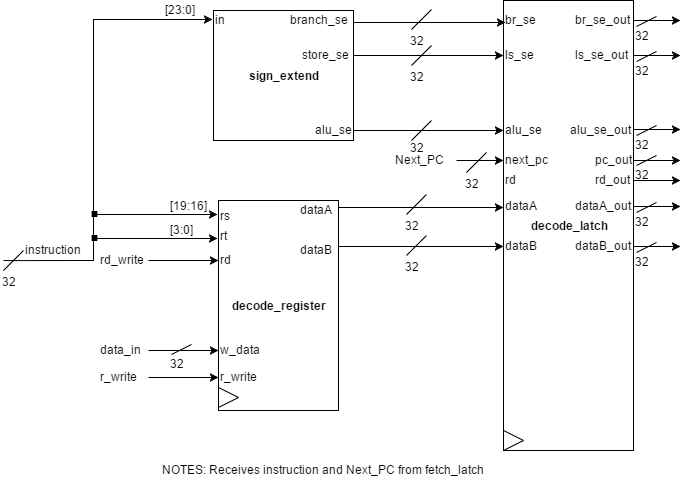

The diagram above was exported from draw.io. Its source (the exported page's mxGraphModel, read from the mxfile embedded in the PNG):
<mxGraphModel dx="786" dy="713" grid="1" gridSize="10" guides="1" tooltips="1" connect="1" arrows="1" fold="1" page="1" pageScale="1" pageWidth="850" pageHeight="1100" background="#ffffff" math="0" shadow="0">
  <root>
    <mxCell id="0" />
    <mxCell id="1" parent="0" />
    <mxCell id="5e7bd94d759cac52-1" value="&lt;b&gt;sign_extend&lt;/b&gt;" style="whiteSpace=wrap;html=1;" vertex="1" parent="1">
      <mxGeometry x="340" y="160" width="140" height="130" as="geometry" />
    </mxCell>
    <mxCell id="5e7bd94d759cac52-2" value="in" style="text;html=1;resizable=0;points=[];autosize=1;align=left;verticalAlign=top;spacingTop=-4;" vertex="1" parent="1">
      <mxGeometry x="340" y="160" width="30" height="20" as="geometry" />
    </mxCell>
    <mxCell id="5e7bd94d759cac52-3" value="branch_se" style="text;html=1;resizable=0;points=[];autosize=1;align=left;verticalAlign=top;spacingTop=-4;" vertex="1" parent="1">
      <mxGeometry x="415" y="160" width="70" height="20" as="geometry" />
    </mxCell>
    <mxCell id="5e7bd94d759cac52-4" value="store_se" style="text;html=1;resizable=0;points=[];autosize=1;align=left;verticalAlign=top;spacingTop=-4;" vertex="1" parent="1">
      <mxGeometry x="427" y="195" width="60" height="20" as="geometry" />
    </mxCell>
    <mxCell id="5e7bd94d759cac52-5" value="alu_se" style="text;html=1;resizable=0;points=[];autosize=1;align=left;verticalAlign=top;spacingTop=-4;" vertex="1" parent="1">
      <mxGeometry x="440" y="270" width="50" height="20" as="geometry" />
    </mxCell>
    <mxCell id="5e7bd94d759cac52-6" value="&lt;b&gt;decode_register&lt;/b&gt;" style="whiteSpace=wrap;html=1;" vertex="1" parent="1">
      <mxGeometry x="345" y="350" width="120" height="210" as="geometry" />
    </mxCell>
    <mxCell id="5e7bd94d759cac52-7" value="rs" style="text;html=1;resizable=0;points=[];autosize=1;align=left;verticalAlign=top;spacingTop=-4;" vertex="1" parent="1">
      <mxGeometry x="345" y="356" width="30" height="20" as="geometry" />
    </mxCell>
    <mxCell id="5e7bd94d759cac52-8" value="rt" style="text;html=1;resizable=0;points=[];autosize=1;align=left;verticalAlign=top;spacingTop=-4;" vertex="1" parent="1">
      <mxGeometry x="345" y="376" width="20" height="20" as="geometry" />
    </mxCell>
    <mxCell id="5e7bd94d759cac52-9" value="rd" style="text;html=1;resizable=0;points=[];autosize=1;align=left;verticalAlign=top;spacingTop=-4;" vertex="1" parent="1">
      <mxGeometry x="345" y="400" width="30" height="20" as="geometry" />
    </mxCell>
    <mxCell id="5e7bd94d759cac52-10" value="w_data" style="text;html=1;resizable=0;points=[];autosize=1;align=left;verticalAlign=top;spacingTop=-4;" vertex="1" parent="1">
      <mxGeometry x="345" y="490" width="60" height="20" as="geometry" />
    </mxCell>
    <mxCell id="5e7bd94d759cac52-11" value="r_write" style="text;html=1;resizable=0;points=[];autosize=1;align=left;verticalAlign=top;spacingTop=-4;" vertex="1" parent="1">
      <mxGeometry x="345" y="517" width="50" height="20" as="geometry" />
    </mxCell>
    <mxCell id="5e7bd94d759cac52-12" value="dataA" style="text;html=1;resizable=0;points=[];autosize=1;align=left;verticalAlign=top;spacingTop=-4;" vertex="1" parent="1">
      <mxGeometry x="425" y="350" width="50" height="20" as="geometry" />
    </mxCell>
    <mxCell id="5e7bd94d759cac52-13" value="dataB" style="text;html=1;resizable=0;points=[];autosize=1;align=left;verticalAlign=top;spacingTop=-4;" vertex="1" parent="1">
      <mxGeometry x="425" y="390" width="50" height="20" as="geometry" />
    </mxCell>
    <mxCell id="5e7bd94d759cac52-14" value="&lt;b&gt;decode_latch&lt;/b&gt;" style="whiteSpace=wrap;html=1;" vertex="1" parent="1">
      <mxGeometry x="630" y="150" width="130" height="450" as="geometry" />
    </mxCell>
    <mxCell id="5e7bd94d759cac52-15" value="br_se" style="text;html=1;resizable=0;points=[];autosize=1;align=left;verticalAlign=top;spacingTop=-4;" vertex="1" parent="1">
      <mxGeometry x="630" y="160" width="50" height="20" as="geometry" />
    </mxCell>
    <mxCell id="5e7bd94d759cac52-16" value="ls_se" style="text;html=1;resizable=0;points=[];autosize=1;align=left;verticalAlign=top;spacingTop=-4;" vertex="1" parent="1">
      <mxGeometry x="630" y="195" width="40" height="20" as="geometry" />
    </mxCell>
    <mxCell id="5e7bd94d759cac52-17" value="alu_se" style="text;html=1;resizable=0;points=[];autosize=1;align=left;verticalAlign=top;spacingTop=-4;" vertex="1" parent="1">
      <mxGeometry x="630" y="270" width="50" height="20" as="geometry" />
    </mxCell>
    <mxCell id="5e7bd94d759cac52-18" value="next_pc" style="text;html=1;resizable=0;points=[];autosize=1;align=left;verticalAlign=top;spacingTop=-4;" vertex="1" parent="1">
      <mxGeometry x="630" y="300" width="60" height="20" as="geometry" />
    </mxCell>
    <mxCell id="5e7bd94d759cac52-19" value="rd" style="text;html=1;resizable=0;points=[];autosize=1;align=left;verticalAlign=top;spacingTop=-4;" vertex="1" parent="1">
      <mxGeometry x="630" y="320" width="30" height="20" as="geometry" />
    </mxCell>
    <mxCell id="5e7bd94d759cac52-20" value="dataA" style="text;html=1;resizable=0;points=[];autosize=1;align=left;verticalAlign=top;spacingTop=-4;" vertex="1" parent="1">
      <mxGeometry x="630" y="346" width="50" height="20" as="geometry" />
    </mxCell>
    <mxCell id="5e7bd94d759cac52-21" value="dataB" style="text;html=1;resizable=0;points=[];autosize=1;align=left;verticalAlign=top;spacingTop=-4;" vertex="1" parent="1">
      <mxGeometry x="630" y="386" width="50" height="20" as="geometry" />
    </mxCell>
    <mxCell id="5e7bd94d759cac52-24" value="" style="group" vertex="1" connectable="0" parent="1">
      <mxGeometry x="345" y="537" width="20" height="20" as="geometry" />
    </mxCell>
    <mxCell id="5e7bd94d759cac52-22" value="" style="endArrow=none;html=1;endFill=0;" edge="1" parent="5e7bd94d759cac52-24">
      <mxGeometry width="50" height="50" relative="1" as="geometry">
        <mxPoint as="sourcePoint" />
        <mxPoint x="20" y="10" as="targetPoint" />
      </mxGeometry>
    </mxCell>
    <mxCell id="5e7bd94d759cac52-23" value="" style="endArrow=none;html=1;endFill=0;" edge="1" parent="5e7bd94d759cac52-24">
      <mxGeometry width="50" height="50" relative="1" as="geometry">
        <mxPoint y="20" as="sourcePoint" />
        <mxPoint x="20" y="10" as="targetPoint" />
      </mxGeometry>
    </mxCell>
    <mxCell id="5e7bd94d759cac52-26" value="" style="group" vertex="1" connectable="0" parent="1">
      <mxGeometry x="630" y="580" width="20" height="20" as="geometry" />
    </mxCell>
    <mxCell id="5e7bd94d759cac52-27" value="" style="endArrow=none;html=1;endFill=0;" edge="1" parent="5e7bd94d759cac52-26">
      <mxGeometry width="50" height="50" relative="1" as="geometry">
        <mxPoint as="sourcePoint" />
        <mxPoint x="20" y="10" as="targetPoint" />
      </mxGeometry>
    </mxCell>
    <mxCell id="5e7bd94d759cac52-28" value="" style="endArrow=none;html=1;endFill=0;" edge="1" parent="5e7bd94d759cac52-26">
      <mxGeometry width="50" height="50" relative="1" as="geometry">
        <mxPoint y="20" as="sourcePoint" />
        <mxPoint x="20" y="10" as="targetPoint" />
      </mxGeometry>
    </mxCell>
    <mxCell id="5e7bd94d759cac52-29" value="br_se_out" style="text;html=1;resizable=0;points=[];autosize=1;align=left;verticalAlign=top;spacingTop=-4;" vertex="1" parent="1">
      <mxGeometry x="700" y="160" width="70" height="20" as="geometry" />
    </mxCell>
    <mxCell id="5e7bd94d759cac52-30" value="ls_se_out" style="text;html=1;resizable=0;points=[];autosize=1;align=left;verticalAlign=top;spacingTop=-4;" vertex="1" parent="1">
      <mxGeometry x="700" y="195" width="70" height="20" as="geometry" />
    </mxCell>
    <mxCell id="5e7bd94d759cac52-31" value="alu_se_out" style="text;html=1;resizable=0;points=[];autosize=1;align=left;verticalAlign=top;spacingTop=-4;" vertex="1" parent="1">
      <mxGeometry x="695" y="270" width="80" height="20" as="geometry" />
    </mxCell>
    <mxCell id="5e7bd94d759cac52-32" value="pc_out" style="text;html=1;resizable=0;points=[];autosize=1;align=left;verticalAlign=top;spacingTop=-4;" vertex="1" parent="1">
      <mxGeometry x="720" y="300" width="50" height="20" as="geometry" />
    </mxCell>
    <mxCell id="5e7bd94d759cac52-33" value="rd_out" style="text;html=1;resizable=0;points=[];autosize=1;align=left;verticalAlign=top;spacingTop=-4;" vertex="1" parent="1">
      <mxGeometry x="720" y="320" width="50" height="20" as="geometry" />
    </mxCell>
    <mxCell id="5e7bd94d759cac52-36" value="dataA_out" style="text;html=1;resizable=0;points=[];autosize=1;align=left;verticalAlign=top;spacingTop=-4;" vertex="1" parent="1">
      <mxGeometry x="700" y="346" width="70" height="20" as="geometry" />
    </mxCell>
    <mxCell id="5e7bd94d759cac52-39" value="dataB_out" style="text;html=1;resizable=0;points=[];autosize=1;align=left;verticalAlign=top;spacingTop=-4;" vertex="1" parent="1">
      <mxGeometry x="700" y="386" width="70" height="20" as="geometry" />
    </mxCell>
    <mxCell id="5e7bd94d759cac52-40" value="" style="endArrow=none;html=1;endFill=0;" edge="1" parent="1" source="5e7bd94d759cac52-79">
      <mxGeometry width="50" height="50" relative="1" as="geometry">
        <mxPoint x="130" y="410" as="sourcePoint" />
        <mxPoint x="220" y="410" as="targetPoint" />
      </mxGeometry>
    </mxCell>
    <mxCell id="5e7bd94d759cac52-41" value="instruction" style="text;html=1;resizable=0;points=[];autosize=1;align=left;verticalAlign=top;spacingTop=-4;" vertex="1" parent="1">
      <mxGeometry x="150" y="390" width="70" height="20" as="geometry" />
    </mxCell>
    <mxCell id="5e7bd94d759cac52-44" value="Next_PC" style="text;html=1;resizable=0;points=[];autosize=1;align=left;verticalAlign=top;spacingTop=-4;" vertex="1" parent="1">
      <mxGeometry x="520" y="300" width="60" height="20" as="geometry" />
    </mxCell>
    <mxCell id="5e7bd94d759cac52-45" value="" style="endArrow=classic;html=1;endFill=1;edgeStyle=orthogonalEdgeStyle;entryX=-0.033;entryY=0.45;entryPerimeter=0;rounded=0;" edge="1" parent="1" target="5e7bd94d759cac52-2">
      <mxGeometry width="50" height="50" relative="1" as="geometry">
        <mxPoint x="220" y="410" as="sourcePoint" />
        <mxPoint x="300" y="170" as="targetPoint" />
        <Array as="points">
          <mxPoint x="220" y="410" />
          <mxPoint x="220" y="169" />
        </Array>
      </mxGeometry>
    </mxCell>
    <mxCell id="5e7bd94d759cac52-46" value="[23:0]" style="text;html=1;resizable=0;points=[];autosize=1;align=left;verticalAlign=top;spacingTop=-4;" vertex="1" parent="1">
      <mxGeometry x="290" y="150" width="50" height="20" as="geometry" />
    </mxCell>
    <mxCell id="5e7bd94d759cac52-47" value="" style="endArrow=classic;html=1;endFill=1;entryX=-0.033;entryY=0.4;entryPerimeter=0;rounded=0;edgeStyle=orthogonalEdgeStyle;" edge="1" parent="1" target="5e7bd94d759cac52-7">
      <mxGeometry width="50" height="50" relative="1" as="geometry">
        <mxPoint x="220" y="400" as="sourcePoint" />
        <mxPoint x="350" y="410" as="targetPoint" />
        <Array as="points">
          <mxPoint x="220" y="410" />
          <mxPoint x="220" y="364" />
        </Array>
      </mxGeometry>
    </mxCell>
    <mxCell id="5e7bd94d759cac52-48" value="" style="endArrow=classic;startArrow=none;html=1;endFill=1;entryX=-0.05;entryY=0.6;entryPerimeter=0;startFill=0;edgeStyle=orthogonalEdgeStyle;rounded=0;" edge="1" parent="1" target="5e7bd94d759cac52-8">
      <mxGeometry width="50" height="50" relative="1" as="geometry">
        <mxPoint x="250" y="388" as="sourcePoint" />
        <mxPoint x="230" y="450" as="targetPoint" />
        <Array as="points">
          <mxPoint x="220" y="388" />
          <mxPoint x="220" y="388" />
        </Array>
      </mxGeometry>
    </mxCell>
    <mxCell id="5e7bd94d759cac52-49" value="[19:16]" style="text;html=1;resizable=0;points=[];autosize=1;align=left;verticalAlign=top;spacingTop=-4;" vertex="1" parent="1">
      <mxGeometry x="295" y="346" width="50" height="20" as="geometry" />
    </mxCell>
    <mxCell id="5e7bd94d759cac52-50" value="[3:0]" style="text;html=1;resizable=0;points=[];autosize=1;align=left;verticalAlign=top;spacingTop=-4;" vertex="1" parent="1">
      <mxGeometry x="295" y="370" width="40" height="20" as="geometry" />
    </mxCell>
    <mxCell id="5e7bd94d759cac52-51" value="" style="endArrow=classic;html=1;entryX=-0.083;entryY=0.5;entryPerimeter=0;" edge="1" parent="1">
      <mxGeometry width="50" height="50" relative="1" as="geometry">
        <mxPoint x="275" y="410" as="sourcePoint" />
        <mxPoint x="345" y="410" as="targetPoint" />
      </mxGeometry>
    </mxCell>
    <mxCell id="5e7bd94d759cac52-52" value="rd_write" style="text;html=1;resizable=0;points=[];autosize=1;align=left;verticalAlign=top;spacingTop=-4;" vertex="1" parent="1">
      <mxGeometry x="225" y="400" width="60" height="20" as="geometry" />
    </mxCell>
    <mxCell id="5e7bd94d759cac52-55" value="" style="endArrow=classic;html=1;entryX=-0.083;entryY=0.5;entryPerimeter=0;" edge="1" parent="1">
      <mxGeometry width="50" height="50" relative="1" as="geometry">
        <mxPoint x="275" y="527" as="sourcePoint" />
        <mxPoint x="345" y="527" as="targetPoint" />
      </mxGeometry>
    </mxCell>
    <mxCell id="5e7bd94d759cac52-56" value="r_write" style="text;html=1;resizable=0;points=[];autosize=1;align=left;verticalAlign=top;spacingTop=-4;" vertex="1" parent="1">
      <mxGeometry x="225" y="517" width="50" height="20" as="geometry" />
    </mxCell>
    <mxCell id="5e7bd94d759cac52-57" value="" style="endArrow=classic;html=1;entryX=-0.083;entryY=0.5;entryPerimeter=0;" edge="1" parent="1">
      <mxGeometry width="50" height="50" relative="1" as="geometry">
        <mxPoint x="275" y="500" as="sourcePoint" />
        <mxPoint x="345" y="500" as="targetPoint" />
      </mxGeometry>
    </mxCell>
    <mxCell id="5e7bd94d759cac52-58" value="data_in" style="text;html=1;resizable=0;points=[];autosize=1;align=left;verticalAlign=top;spacingTop=-4;" vertex="1" parent="1">
      <mxGeometry x="225" y="490" width="60" height="20" as="geometry" />
    </mxCell>
    <mxCell id="5e7bd94d759cac52-59" value="" style="endArrow=classic;html=1;entryX=0.04;entryY=0.6;entryPerimeter=0;" edge="1" parent="1" target="5e7bd94d759cac52-15">
      <mxGeometry width="50" height="50" relative="1" as="geometry">
        <mxPoint x="480" y="172" as="sourcePoint" />
        <mxPoint x="570" y="80" as="targetPoint" />
      </mxGeometry>
    </mxCell>
    <mxCell id="5e7bd94d759cac52-60" value="" style="endArrow=classic;html=1;" edge="1" parent="1">
      <mxGeometry width="50" height="50" relative="1" as="geometry">
        <mxPoint x="480" y="205" as="sourcePoint" />
        <mxPoint x="630" y="205" as="targetPoint" />
      </mxGeometry>
    </mxCell>
    <mxCell id="5e7bd94d759cac52-61" value="" style="endArrow=classic;html=1;" edge="1" parent="1">
      <mxGeometry width="50" height="50" relative="1" as="geometry">
        <mxPoint x="480" y="280" as="sourcePoint" />
        <mxPoint x="630" y="280" as="targetPoint" />
      </mxGeometry>
    </mxCell>
    <mxCell id="5e7bd94d759cac52-62" value="" style="endArrow=classic;html=1;" edge="1" parent="1">
      <mxGeometry width="50" height="50" relative="1" as="geometry">
        <mxPoint x="583" y="310" as="sourcePoint" />
        <mxPoint x="630" y="310" as="targetPoint" />
      </mxGeometry>
    </mxCell>
    <mxCell id="5e7bd94d759cac52-63" value="" style="endArrow=classic;html=1;" edge="1" parent="1">
      <mxGeometry width="50" height="50" relative="1" as="geometry">
        <mxPoint x="465" y="357" as="sourcePoint" />
        <mxPoint x="630" y="357" as="targetPoint" />
      </mxGeometry>
    </mxCell>
    <mxCell id="5e7bd94d759cac52-64" value="" style="endArrow=classic;html=1;" edge="1" parent="1">
      <mxGeometry width="50" height="50" relative="1" as="geometry">
        <mxPoint x="465" y="396" as="sourcePoint" />
        <mxPoint x="630" y="396" as="targetPoint" />
      </mxGeometry>
    </mxCell>
    <mxCell id="5e7bd94d759cac52-65" value="NOTES: Receives instruction and Next_PC from fetch_latch" style="text;html=1;resizable=0;points=[];autosize=1;align=left;verticalAlign=top;spacingTop=-4;" vertex="1" parent="1">
      <mxGeometry x="287" y="610" width="340" height="20" as="geometry" />
    </mxCell>
    <mxCell id="5e7bd94d759cac52-66" value="" style="endArrow=classic;html=1;" edge="1" parent="1">
      <mxGeometry width="50" height="50" relative="1" as="geometry">
        <mxPoint x="760" y="170" as="sourcePoint" />
        <mxPoint x="807" y="170" as="targetPoint" />
      </mxGeometry>
    </mxCell>
    <mxCell id="5e7bd94d759cac52-67" value="" style="endArrow=classic;html=1;" edge="1" parent="1">
      <mxGeometry width="50" height="50" relative="1" as="geometry">
        <mxPoint x="760" y="205" as="sourcePoint" />
        <mxPoint x="807" y="205" as="targetPoint" />
      </mxGeometry>
    </mxCell>
    <mxCell id="5e7bd94d759cac52-68" value="" style="endArrow=classic;html=1;" edge="1" parent="1">
      <mxGeometry width="50" height="50" relative="1" as="geometry">
        <mxPoint x="760" y="279" as="sourcePoint" />
        <mxPoint x="807" y="279" as="targetPoint" />
      </mxGeometry>
    </mxCell>
    <mxCell id="5e7bd94d759cac52-69" value="" style="endArrow=classic;html=1;" edge="1" parent="1">
      <mxGeometry width="50" height="50" relative="1" as="geometry">
        <mxPoint x="760" y="310" as="sourcePoint" />
        <mxPoint x="807" y="310" as="targetPoint" />
      </mxGeometry>
    </mxCell>
    <mxCell id="5e7bd94d759cac52-70" value="" style="endArrow=classic;html=1;" edge="1" parent="1">
      <mxGeometry width="50" height="50" relative="1" as="geometry">
        <mxPoint x="760" y="330" as="sourcePoint" />
        <mxPoint x="807" y="330" as="targetPoint" />
      </mxGeometry>
    </mxCell>
    <mxCell id="5e7bd94d759cac52-71" value="" style="endArrow=classic;html=1;" edge="1" parent="1">
      <mxGeometry width="50" height="50" relative="1" as="geometry">
        <mxPoint x="760" y="356" as="sourcePoint" />
        <mxPoint x="807" y="356" as="targetPoint" />
      </mxGeometry>
    </mxCell>
    <mxCell id="5e7bd94d759cac52-72" value="" style="endArrow=classic;html=1;" edge="1" parent="1">
      <mxGeometry width="50" height="50" relative="1" as="geometry">
        <mxPoint x="760" y="396" as="sourcePoint" />
        <mxPoint x="807" y="396" as="targetPoint" />
      </mxGeometry>
    </mxCell>
    <mxCell id="5e7bd94d759cac52-73" value="&lt;font style=&quot;font-size: 60px&quot;&gt;.&lt;/font&gt;" style="text;html=1;resizable=0;points=[];autosize=1;align=left;verticalAlign=top;spacingTop=-4;" vertex="1" parent="1">
      <mxGeometry x="211" y="308" width="30" height="30" as="geometry" />
    </mxCell>
    <mxCell id="5e7bd94d759cac52-78" value="&lt;font style=&quot;font-size: 60px&quot;&gt;.&lt;/font&gt;" style="text;html=1;resizable=0;points=[];autosize=1;align=left;verticalAlign=top;spacingTop=-4;" vertex="1" parent="1">
      <mxGeometry x="211" y="332" width="30" height="30" as="geometry" />
    </mxCell>
    <mxCell id="5e7bd94d759cac52-79" value="" style="endArrow=none;html=1;endFill=0;" edge="1" parent="1">
      <mxGeometry width="50" height="50" relative="1" as="geometry">
        <mxPoint x="130" y="420" as="sourcePoint" />
        <mxPoint x="150" y="400" as="targetPoint" />
      </mxGeometry>
    </mxCell>
    <mxCell id="5e7bd94d759cac52-80" value="" style="endArrow=none;html=1;endFill=0;" edge="1" parent="1" target="5e7bd94d759cac52-79">
      <mxGeometry width="50" height="50" relative="1" as="geometry">
        <mxPoint x="130" y="410" as="sourcePoint" />
        <mxPoint x="220" y="410" as="targetPoint" />
      </mxGeometry>
    </mxCell>
    <mxCell id="5e7bd94d759cac52-81" value="32" style="text;html=1;resizable=0;points=[];autosize=1;align=left;verticalAlign=top;spacingTop=-4;" vertex="1" parent="1">
      <mxGeometry x="127" y="422" width="30" height="20" as="geometry" />
    </mxCell>
    <mxCell id="5e7bd94d759cac52-82" value="" style="endArrow=none;html=1;endFill=0;" edge="1" parent="1">
      <mxGeometry width="50" height="50" relative="1" as="geometry">
        <mxPoint x="533" y="405" as="sourcePoint" />
        <mxPoint x="553" y="385" as="targetPoint" />
      </mxGeometry>
    </mxCell>
    <mxCell id="5e7bd94d759cac52-83" value="32" style="text;html=1;resizable=0;points=[];autosize=1;align=left;verticalAlign=top;spacingTop=-4;" vertex="1" parent="1">
      <mxGeometry x="530" y="407" width="30" height="20" as="geometry" />
    </mxCell>
    <mxCell id="5e7bd94d759cac52-84" value="" style="endArrow=none;html=1;endFill=0;" edge="1" parent="1">
      <mxGeometry width="50" height="50" relative="1" as="geometry">
        <mxPoint x="533" y="364" as="sourcePoint" />
        <mxPoint x="553" y="344" as="targetPoint" />
      </mxGeometry>
    </mxCell>
    <mxCell id="5e7bd94d759cac52-85" value="32" style="text;html=1;resizable=0;points=[];autosize=1;align=left;verticalAlign=top;spacingTop=-4;" vertex="1" parent="1">
      <mxGeometry x="530" y="366" width="30" height="20" as="geometry" />
    </mxCell>
    <mxCell id="5e7bd94d759cac52-86" value="" style="endArrow=none;html=1;endFill=0;" edge="1" parent="1">
      <mxGeometry width="50" height="50" relative="1" as="geometry">
        <mxPoint x="538" y="179" as="sourcePoint" />
        <mxPoint x="558" y="159" as="targetPoint" />
      </mxGeometry>
    </mxCell>
    <mxCell id="5e7bd94d759cac52-87" value="32" style="text;html=1;resizable=0;points=[];autosize=1;align=left;verticalAlign=top;spacingTop=-4;" vertex="1" parent="1">
      <mxGeometry x="535" y="181" width="30" height="20" as="geometry" />
    </mxCell>
    <mxCell id="5e7bd94d759cac52-88" value="" style="endArrow=none;html=1;endFill=0;" edge="1" parent="1">
      <mxGeometry width="50" height="50" relative="1" as="geometry">
        <mxPoint x="538" y="215" as="sourcePoint" />
        <mxPoint x="558" y="195" as="targetPoint" />
      </mxGeometry>
    </mxCell>
    <mxCell id="5e7bd94d759cac52-89" value="32" style="text;html=1;resizable=0;points=[];autosize=1;align=left;verticalAlign=top;spacingTop=-4;" vertex="1" parent="1">
      <mxGeometry x="535" y="217" width="30" height="20" as="geometry" />
    </mxCell>
    <mxCell id="5e7bd94d759cac52-90" value="" style="endArrow=none;html=1;endFill=0;" edge="1" parent="1">
      <mxGeometry width="50" height="50" relative="1" as="geometry">
        <mxPoint x="538" y="290" as="sourcePoint" />
        <mxPoint x="558" y="270" as="targetPoint" />
      </mxGeometry>
    </mxCell>
    <mxCell id="5e7bd94d759cac52-91" value="32" style="text;html=1;resizable=0;points=[];autosize=1;align=left;verticalAlign=top;spacingTop=-4;" vertex="1" parent="1">
      <mxGeometry x="535" y="288" width="30" height="20" as="geometry" />
    </mxCell>
    <mxCell id="5e7bd94d759cac52-92" value="" style="endArrow=none;html=1;endFill=0;" edge="1" parent="1">
      <mxGeometry width="50" height="50" relative="1" as="geometry">
        <mxPoint x="593" y="322" as="sourcePoint" />
        <mxPoint x="613" y="302" as="targetPoint" />
      </mxGeometry>
    </mxCell>
    <mxCell id="5e7bd94d759cac52-93" value="32" style="text;html=1;resizable=0;points=[];autosize=1;align=left;verticalAlign=top;spacingTop=-4;" vertex="1" parent="1">
      <mxGeometry x="590" y="324" width="30" height="20" as="geometry" />
    </mxCell>
    <mxCell id="5e7bd94d759cac52-94" value="" style="endArrow=none;html=1;endFill=0;" edge="1" parent="1">
      <mxGeometry width="50" height="50" relative="1" as="geometry">
        <mxPoint x="763" y="176" as="sourcePoint" />
        <mxPoint x="783" y="166" as="targetPoint" />
      </mxGeometry>
    </mxCell>
    <mxCell id="5e7bd94d759cac52-95" value="32" style="text;html=1;resizable=0;points=[];autosize=1;align=left;verticalAlign=top;spacingTop=-4;" vertex="1" parent="1">
      <mxGeometry x="760" y="176" width="30" height="20" as="geometry" />
    </mxCell>
    <mxCell id="5e7bd94d759cac52-100" value="" style="endArrow=none;html=1;endFill=0;" edge="1" parent="1">
      <mxGeometry width="50" height="50" relative="1" as="geometry">
        <mxPoint x="763" y="211" as="sourcePoint" />
        <mxPoint x="783" y="201" as="targetPoint" />
      </mxGeometry>
    </mxCell>
    <mxCell id="5e7bd94d759cac52-101" value="32" style="text;html=1;resizable=0;points=[];autosize=1;align=left;verticalAlign=top;spacingTop=-4;" vertex="1" parent="1">
      <mxGeometry x="760" y="211" width="30" height="20" as="geometry" />
    </mxCell>
    <mxCell id="5e7bd94d759cac52-102" value="" style="endArrow=none;html=1;endFill=0;" edge="1" parent="1">
      <mxGeometry width="50" height="50" relative="1" as="geometry">
        <mxPoint x="763" y="285" as="sourcePoint" />
        <mxPoint x="783" y="275" as="targetPoint" />
      </mxGeometry>
    </mxCell>
    <mxCell id="5e7bd94d759cac52-103" value="32" style="text;html=1;resizable=0;points=[];autosize=1;align=left;verticalAlign=top;spacingTop=-4;" vertex="1" parent="1">
      <mxGeometry x="760" y="285" width="30" height="20" as="geometry" />
    </mxCell>
    <mxCell id="5e7bd94d759cac52-104" value="" style="endArrow=none;html=1;endFill=0;" edge="1" parent="1">
      <mxGeometry width="50" height="50" relative="1" as="geometry">
        <mxPoint x="763" y="315" as="sourcePoint" />
        <mxPoint x="783" y="305" as="targetPoint" />
      </mxGeometry>
    </mxCell>
    <mxCell id="5e7bd94d759cac52-105" value="32" style="text;html=1;resizable=0;points=[];autosize=1;align=left;verticalAlign=top;spacingTop=-4;" vertex="1" parent="1">
      <mxGeometry x="760" y="315" width="30" height="20" as="geometry" />
    </mxCell>
    <mxCell id="5e7bd94d759cac52-106" value="" style="endArrow=none;html=1;endFill=0;" edge="1" parent="1">
      <mxGeometry width="50" height="50" relative="1" as="geometry">
        <mxPoint x="763" y="362" as="sourcePoint" />
        <mxPoint x="783" y="352" as="targetPoint" />
      </mxGeometry>
    </mxCell>
    <mxCell id="5e7bd94d759cac52-107" value="32" style="text;html=1;resizable=0;points=[];autosize=1;align=left;verticalAlign=top;spacingTop=-4;" vertex="1" parent="1">
      <mxGeometry x="760" y="362" width="30" height="20" as="geometry" />
    </mxCell>
    <mxCell id="5e7bd94d759cac52-108" value="" style="endArrow=none;html=1;endFill=0;" edge="1" parent="1">
      <mxGeometry width="50" height="50" relative="1" as="geometry">
        <mxPoint x="763" y="402" as="sourcePoint" />
        <mxPoint x="783" y="392" as="targetPoint" />
      </mxGeometry>
    </mxCell>
    <mxCell id="5e7bd94d759cac52-109" value="32" style="text;html=1;resizable=0;points=[];autosize=1;align=left;verticalAlign=top;spacingTop=-4;" vertex="1" parent="1">
      <mxGeometry x="760" y="402" width="30" height="20" as="geometry" />
    </mxCell>
    <mxCell id="5e7bd94d759cac52-110" value="" style="endArrow=none;html=1;endFill=0;" edge="1" parent="1">
      <mxGeometry width="50" height="50" relative="1" as="geometry">
        <mxPoint x="298" y="504" as="sourcePoint" />
        <mxPoint x="318" y="494" as="targetPoint" />
      </mxGeometry>
    </mxCell>
    <mxCell id="5e7bd94d759cac52-111" value="32" style="text;html=1;resizable=0;points=[];autosize=1;align=left;verticalAlign=top;spacingTop=-4;" vertex="1" parent="1">
      <mxGeometry x="295" y="504" width="30" height="20" as="geometry" />
    </mxCell>
  </root>
</mxGraphModel>